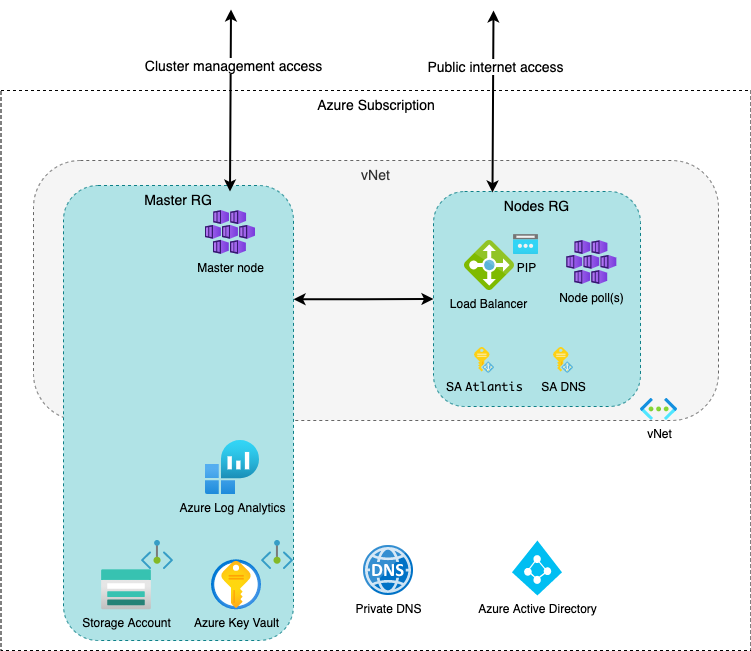

The diagram above was exported from draw.io. Its source (the exported page's mxGraphModel, read from the mxfile embedded in the PNG):
<mxGraphModel dx="1933" dy="1025" grid="1" gridSize="10" guides="1" tooltips="1" connect="1" arrows="1" fold="1" page="1" pageScale="1" pageWidth="827" pageHeight="1169" math="0" shadow="0">
  <root>
    <mxCell id="0" />
    <mxCell id="1" parent="0" />
    <mxCell id="BfBcxfJvQXfwCImWI0F4-25" value="Azure Subscription" style="rounded=0;whiteSpace=wrap;html=1;dashed=1;fontSize=14;fillColor=default;verticalAlign=top;" vertex="1" parent="1">
      <mxGeometry x="-22.5" y="130" width="750" height="560" as="geometry" />
    </mxCell>
    <mxCell id="BfBcxfJvQXfwCImWI0F4-27" value="vNet" style="rounded=1;whiteSpace=wrap;html=1;dashed=1;fontSize=14;fillColor=#f5f5f5;verticalAlign=top;arcSize=18;fontColor=#333333;strokeColor=#666666;" vertex="1" parent="1">
      <mxGeometry x="10" y="200" width="685" height="260" as="geometry" />
    </mxCell>
    <mxCell id="BfBcxfJvQXfwCImWI0F4-2" value="Azure Active Directory" style="verticalLabelPosition=bottom;html=1;verticalAlign=top;align=center;strokeColor=none;fillColor=#00BEF2;shape=mxgraph.azure.azure_active_directory;" vertex="1" parent="1">
      <mxGeometry x="488.5" y="580" width="50" height="55" as="geometry" />
    </mxCell>
    <mxCell id="BfBcxfJvQXfwCImWI0F4-32" style="edgeStyle=orthogonalEdgeStyle;rounded=0;orthogonalLoop=1;jettySize=auto;html=1;exitX=1;exitY=0.25;exitDx=0;exitDy=0;entryX=0;entryY=0.5;entryDx=0;entryDy=0;fontSize=14;strokeColor=default;startArrow=classic;startFill=1;strokeWidth=2;" edge="1" parent="1" source="BfBcxfJvQXfwCImWI0F4-30" target="BfBcxfJvQXfwCImWI0F4-31">
      <mxGeometry relative="1" as="geometry" />
    </mxCell>
    <mxCell id="BfBcxfJvQXfwCImWI0F4-30" value="Master RG" style="rounded=1;whiteSpace=wrap;html=1;dashed=1;fontSize=14;fillColor=#b0e3e6;verticalAlign=top;strokeColor=#0e8088;" vertex="1" parent="1">
      <mxGeometry x="40" y="225" width="230" height="455" as="geometry" />
    </mxCell>
    <mxCell id="BfBcxfJvQXfwCImWI0F4-3" value="Master node" style="aspect=fixed;html=1;points=[];align=center;image;fontSize=12;image=img/lib/azure2/compute/Kubernetes_Services.svg;labelBackgroundColor=none;" vertex="1" parent="1">
      <mxGeometry x="182" y="250" width="50" height="44.12" as="geometry" />
    </mxCell>
    <mxCell id="BfBcxfJvQXfwCImWI0F4-4" value="Storage Account" style="aspect=fixed;html=1;points=[];align=center;image;fontSize=12;image=img/lib/azure2/storage/Storage_Accounts.svg;labelBackgroundColor=none;" vertex="1" parent="1">
      <mxGeometry x="78" y="609.3299999999999" width="50" height="40" as="geometry" />
    </mxCell>
    <mxCell id="BfBcxfJvQXfwCImWI0F4-5" value="Azure Key Vault" style="aspect=fixed;html=1;points=[];align=center;image;fontSize=12;image=img/lib/azure2/security/Key_Vaults.svg;labelBackgroundColor=none;" vertex="1" parent="1">
      <mxGeometry x="187.99999999999997" y="599.3299999999999" width="50" height="50" as="geometry" />
    </mxCell>
    <mxCell id="BfBcxfJvQXfwCImWI0F4-6" value="Azure Log Analytics" style="aspect=fixed;html=1;points=[];align=center;image;fontSize=12;image=img/lib/azure2/management_governance/Log_Analytics_Workspaces.svg;labelBackgroundColor=none;" vertex="1" parent="1">
      <mxGeometry x="182" y="480" width="54" height="54" as="geometry" />
    </mxCell>
    <mxCell id="BfBcxfJvQXfwCImWI0F4-7" value="vNet" style="aspect=fixed;html=1;points=[];align=center;image;fontSize=12;image=img/lib/azure2/networking/Virtual_Networks.svg;" vertex="1" parent="1">
      <mxGeometry x="617" y="437.90999999999997" width="37" height="22.09" as="geometry" />
    </mxCell>
    <mxCell id="BfBcxfJvQXfwCImWI0F4-31" value="Nodes RG" style="rounded=1;whiteSpace=wrap;html=1;dashed=1;fontSize=14;fillColor=#b0e3e6;verticalAlign=top;strokeColor=#0e8088;" vertex="1" parent="1">
      <mxGeometry x="410" y="231" width="207" height="215" as="geometry" />
    </mxCell>
    <mxCell id="BfBcxfJvQXfwCImWI0F4-9" value="" style="aspect=fixed;html=1;points=[];align=center;image;fontSize=12;image=img/lib/azure2/networking/Private_Endpoint.svg;" vertex="1" parent="1">
      <mxGeometry x="238" y="580" width="32" height="29.33" as="geometry" />
    </mxCell>
    <mxCell id="BfBcxfJvQXfwCImWI0F4-10" value="Load Balancer" style="sketch=0;aspect=fixed;html=1;points=[];align=center;image;fontSize=12;image=img/lib/mscae/Load_Balancer_feature.svg;direction=south;labelBackgroundColor=none;" vertex="1" parent="1">
      <mxGeometry x="440" y="280" width="50" height="50" as="geometry" />
    </mxCell>
    <mxCell id="BfBcxfJvQXfwCImWI0F4-11" value="PIP" style="aspect=fixed;html=1;points=[];align=center;image;fontSize=12;image=img/lib/azure2/networking/Public_IP_Addresses.svg;labelBackgroundColor=none;" vertex="1" parent="1">
      <mxGeometry x="490" y="274.12" width="25" height="20" as="geometry" />
    </mxCell>
    <mxCell id="BfBcxfJvQXfwCImWI0F4-12" value="SA&amp;nbsp;&lt;span style=&quot;font-family: monaco, menlo, consolas, &amp;quot;courier new&amp;quot;, monospace; text-align: left;&quot;&gt;Atlantis&lt;/span&gt;" style="sketch=0;aspect=fixed;html=1;points=[];align=center;image;fontSize=12;image=img/lib/mscae/Managed_Identities.svg;labelBackgroundColor=none;fontColor=default;" vertex="1" parent="1">
      <mxGeometry x="451" y="386.85" width="20" height="26.31" as="geometry" />
    </mxCell>
    <mxCell id="BfBcxfJvQXfwCImWI0F4-14" value="Node poll(s)" style="aspect=fixed;html=1;points=[];align=center;image;fontSize=12;image=img/lib/azure2/compute/Kubernetes_Services.svg;labelBackgroundColor=none;" vertex="1" parent="1">
      <mxGeometry x="543.3299999999999" y="280" width="50" height="44.12" as="geometry" />
    </mxCell>
    <mxCell id="BfBcxfJvQXfwCImWI0F4-15" value="SA DNS" style="sketch=0;aspect=fixed;html=1;points=[];align=center;image;fontSize=12;image=img/lib/mscae/Managed_Identities.svg;labelBackgroundColor=none;" vertex="1" parent="1">
      <mxGeometry x="530" y="386.85" width="20" height="26.31" as="geometry" />
    </mxCell>
    <mxCell id="BfBcxfJvQXfwCImWI0F4-22" value="Private DNS" style="sketch=0;aspect=fixed;html=1;points=[];align=center;image;fontSize=12;image=img/lib/mscae/DNS.svg;dashed=1;fillColor=none;labelBackgroundColor=none;" vertex="1" parent="1">
      <mxGeometry x="340" y="585" width="50" height="50" as="geometry" />
    </mxCell>
    <mxCell id="BfBcxfJvQXfwCImWI0F4-23" value="" style="aspect=fixed;html=1;points=[];align=center;image;fontSize=12;image=img/lib/azure2/networking/Private_Endpoint.svg;" vertex="1" parent="1">
      <mxGeometry x="118" y="580" width="32" height="29.33" as="geometry" />
    </mxCell>
    <mxCell id="BfBcxfJvQXfwCImWI0F4-33" value="" style="endArrow=classic;html=1;rounded=0;fontSize=14;strokeColor=default;strokeWidth=2;exitX=0.285;exitY=0.005;exitDx=0;exitDy=0;exitPerimeter=0;startArrow=classic;startFill=1;" edge="1" parent="1" source="BfBcxfJvQXfwCImWI0F4-31">
      <mxGeometry width="50" height="50" relative="1" as="geometry">
        <mxPoint x="470" y="190" as="sourcePoint" />
        <mxPoint x="470" y="50" as="targetPoint" />
      </mxGeometry>
    </mxCell>
    <mxCell id="BfBcxfJvQXfwCImWI0F4-34" value="Public internet access" style="edgeLabel;html=1;align=center;verticalAlign=middle;resizable=0;points=[];fontSize=14;" vertex="1" connectable="0" parent="BfBcxfJvQXfwCImWI0F4-33">
      <mxGeometry x="0.396" y="-2" relative="1" as="geometry">
        <mxPoint as="offset" />
      </mxGeometry>
    </mxCell>
    <mxCell id="BfBcxfJvQXfwCImWI0F4-35" value="" style="endArrow=classic;html=1;rounded=0;fontSize=14;strokeColor=default;strokeWidth=2;exitX=0.285;exitY=0.005;exitDx=0;exitDy=0;exitPerimeter=0;startArrow=classic;startFill=1;" edge="1" parent="1">
      <mxGeometry width="50" height="50" relative="1" as="geometry">
        <mxPoint x="206.4949999999999" y="230.99500000000003" as="sourcePoint" />
        <mxPoint x="207.5" y="48.92" as="targetPoint" />
      </mxGeometry>
    </mxCell>
    <mxCell id="BfBcxfJvQXfwCImWI0F4-36" value="Cluster management access" style="edgeLabel;html=1;align=center;verticalAlign=middle;resizable=0;points=[];fontSize=14;" vertex="1" connectable="0" parent="BfBcxfJvQXfwCImWI0F4-35">
      <mxGeometry x="0.396" y="-2" relative="1" as="geometry">
        <mxPoint as="offset" />
      </mxGeometry>
    </mxCell>
  </root>
</mxGraphModel>